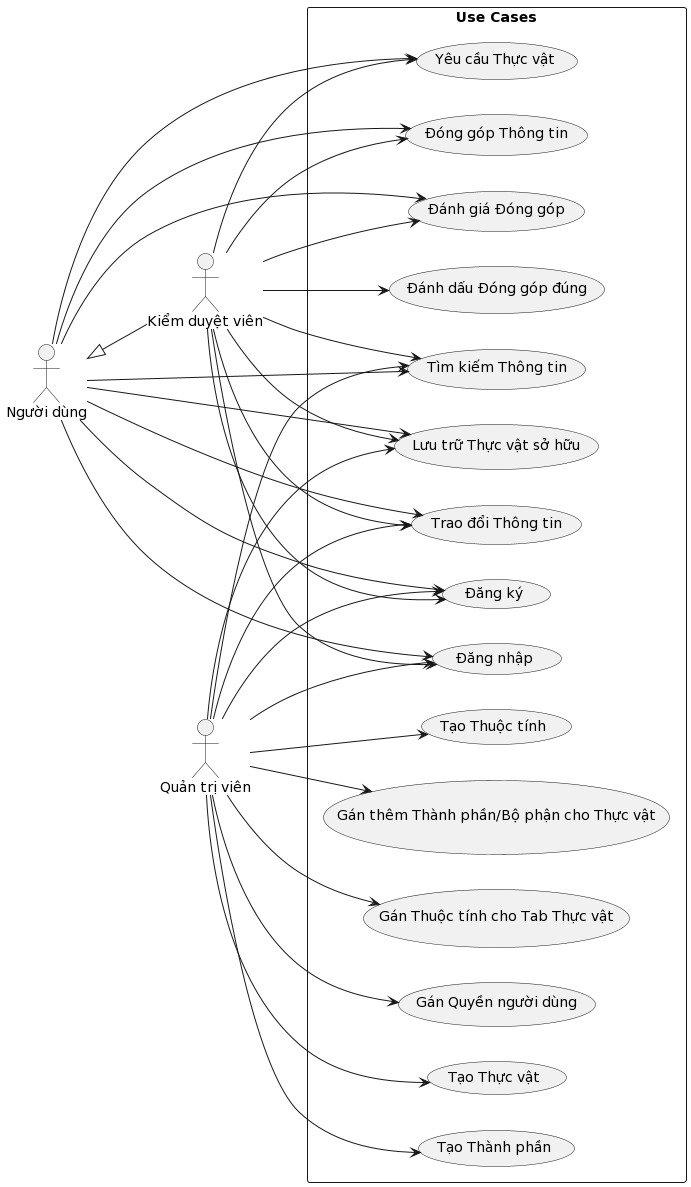

The diagram above was rendered by PlantUML. Its source (embedded in the PNG):
@startuml
left to right direction

actor "Người dùng" as U
actor "Kiểm duyệt viên" as M
  U <|-- M
actor "Quản trị viên" as A

rectangle "Use Cases" {
  (Đăng ký) as R
  (Đăng nhập) as L
  (Tìm kiếm Thông tin) as SI
  (Yêu cầu Thực vật) as RP
  (Đóng góp Thông tin) as CI
  (Đánh giá Đóng góp) as RC
  (Đánh dấu Đóng góp đúng) as MCC
  (Tạo Thực vật) as CP
  (Tạo Thành phần) as CC
  (Tạo Thuộc tính) as CA
  (Gán thêm Thành phần/Bộ phận cho Thực vật) as ACP
  (Gán Thuộc tính cho Tab Thực vật) as AAPT
  (Gán Quyền người dùng) as AUR
  (Lưu trữ Thực vật sở hữu) as SOP
  (Trao đổi Thông tin) as EI

  A --> R
  A --> L
  A --> SI
  A --> CP
  A --> CC
  A --> CA
  A --> ACP
  A --> AAPT
  A --> AUR
  A --> SOP
  A --> EI
  
  M --> R
  M --> L
  M --> SI
  M --> RP
  M --> CI
  M --> RC
  M --> MCC
  M --> SOP
  M --> EI
  
  U --> R
  U --> L
  U --> SI
  U --> RP
  U --> CI
  U --> RC
  U --> SOP
  U --> EI
}
@enduml